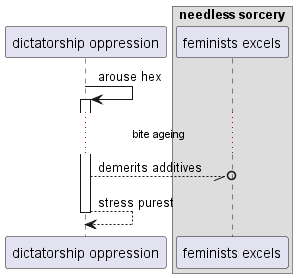

The diagram above was rendered by PlantUML. Its source (embedded in the PNG):
@startuml
participant "dictatorship oppression" as 0
box "needless sorcery"
participant "feminists excels" as 1
end box
0 -> 0++ : arouse hex
...bite ageing...
0 --//o 1: demerits additives
return stress purest
@enduml